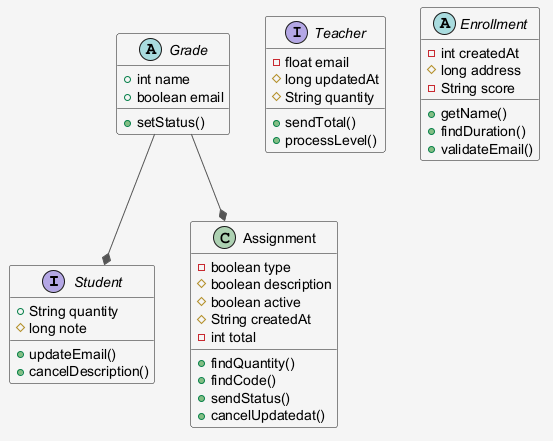

The diagram above was rendered by PlantUML. Its source (embedded in the PNG):
@startuml
skinparam shadowing false
skinparam backgroundColor #F5F5F5
skinparam ArrowColor #555555
interface Student {
  +String quantity
  #long note
  +updateEmail()
  +cancelDescription()
}
class Assignment {
  -boolean type
  #boolean description
  #boolean active
  #String createdAt
  -int total
  +findQuantity()
  +findCode()
  +sendStatus()
  +cancelUpdatedat()
}
abstract class Grade {
  +int name
  +boolean email
  +setStatus()
}
interface Teacher {
  -float email
  #long updatedAt
  #String quantity
  +sendTotal()
  +processLevel()
}
abstract class Enrollment {
  -int createdAt
  #long address
  -String score
  +getName()
  +findDuration()
  +validateEmail()
}
Grade --* Assignment
Grade --* Student
@enduml